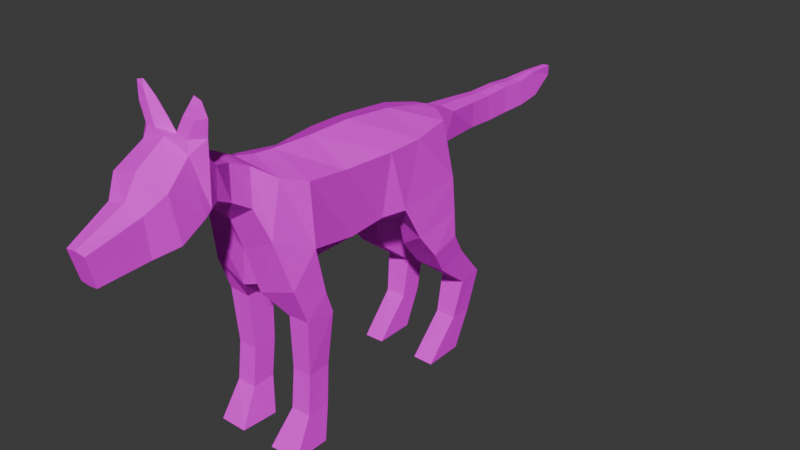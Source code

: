 # Source: doggo.blend  (saved by Blender 4.0.36; exported with 4.5.12 LTS)
import bpy
from mathutils import Matrix  # noqa: F401  (used for matrix-valued properties, if any)

bpy.ops.wm.read_factory_settings(use_empty=True)
scene = bpy.context.scene
scene.name = 'Scene'

# ---- collections
col_collection = bpy.data.collections.new('Collection'); scene.collection.children.link(col_collection)

# ---- images (referenced by path relative to the original .blend; pixels are not part of the script)
import os
ASSET_DIR = os.environ.get("B2B_ASSET_DIR", "")  # directory of the original .blend (textures are referenced by path, not embedded)
HERE = os.path.dirname(os.path.abspath(__file__))  # packed textures are extracted next to this script under _unpacked/

def load_image(name, relpath, width, height, colorspace="sRGB"):
    """Load a texture the original file referenced (path relative to the .blend, or extracted next to this script)."""
    p = next((c for c in (os.path.join(HERE, relpath), os.path.join(ASSET_DIR, relpath)) if relpath and os.path.exists(c)), "")
    if p:
        img = bpy.data.images.load(p, check_existing=True)
        img.name = name
    else:  # same state as the original file: an image datablock whose file is absent (Cycles renders it pink)
        img = bpy.data.images.new(name, width, height)
        img.source = "FILE"
        img.filepath = "//" + (relpath or name)
    img.colorspace_settings.name = colorspace
    return img
img_fabric_0034_color_1k_jpg = load_image('fabric_0034_color_1k.jpg', 'fabric_0034_color_1k.jpg', 1024, 1024, 'sRGB')

# ---- materials (node trees are filled in below, after node groups)
mat_material = bpy.data.materials.new('Material')
mat_material.alpha_threshold = 0.0
mat_material.use_transparent_shadow = False
mat_material.roughness = 0.5
mat_material.line_color = (0.0, 0.0, 0.0, 1.0)

# ---- material node trees
mat_material.use_nodes = True; mat_material.node_tree.nodes.clear()
_N = mat_material.node_tree.nodes; _L = mat_material.node_tree.links
n0 = _N.new('ShaderNodeOutputMaterial'); n0.name = 'Material Output'; n0.location = (300, 300)
n1 = _N.new('ShaderNodeBsdfPrincipled'); n1.name = 'Principled BSDF'; n1.location = (10, 300)
n1.inputs[2].default_value = 1.0
n1.inputs[3].default_value = 1.45
n1.inputs[13].default_value = 0.0
n2 = _N.new('ShaderNodeTexImage'); n2.name = 'Image Texture'; n2.location = (-273, 266)
n2.image = img_fabric_0034_color_1k_jpg
n2.interpolation = 'Closest'
_L.new(n1.outputs[0], n0.inputs[0])
_L.new(n2.outputs[0], n1.inputs[0])
n0.is_active_output = True

# ---- world
world_world = bpy.data.worlds.new('World'); scene.world = world_world
world_world.use_nodes = True; world_world.node_tree.nodes.clear()
_N = world_world.node_tree.nodes; _L = world_world.node_tree.links
n0 = _N.new('ShaderNodeOutputWorld'); n0.name = 'World Output'; n0.location = (300, 300)
n1 = _N.new('ShaderNodeBackground'); n1.name = 'Background'; n1.location = (10, 300)
n1.inputs[0].default_value = (0.05088, 0.05088, 0.05088, 1.0)
_L.new(n1.outputs[0], n0.inputs[0])
n0.is_active_output = True
world_world.color = (0.05088, 0.05088, 0.05088)
world_world.use_sun_shadow = False
world_world.sun_shadow_jitter_overblur = 0.0

# ---- meshes
me_cube = bpy.data.meshes.new('Cube')
me_cube.from_pydata([(0.1545, 0.08464, 0.8327), (0.1228, 0.08045, 0.6181), (0.1355, -0.08341, 0.8311), (0.13, -0.05862, 0.6154), (0.0, 0.07563, 0.8971), (0.0, 0.08625, 0.5183), (0.0, -0.08146, 0.8974), (0.0, -0.06274, 0.5142), (0.1426, -0.2321, 0.8522), (0.158, -0.2342, 0.6573), (0.0, -0.2267, 0.9039), (0.0, -0.1484, 0.5191), (0.1525, 0.2104, 0.8316), (0.1562, 0.1456, 0.6276), (0.0, 0.2506, 0.8786), (0.0, 0.1872, 0.5271), (0.1176, 0.3712, 0.832), (0.1667, 0.3596, 0.6604), (0.0, 0.3318, 0.8611), (0.0, 0.4073, 0.5825), (0.04468, 0.4284, 0.8354), (0.042, 0.4354, 0.6802), (0.0, 0.425, 0.8417), (0.0, 0.4372, 0.633), (0.05362, 0.5043, 0.8042), (0.02291, 0.5025, 0.6919), (0.0, 0.5053, 0.8117), (0.0, 0.5025, 0.6875), (0.01163, 1.114, 0.7849), (0.01103, 1.114, 0.7506), (0.0, 1.114, 0.7855), (0.0, 1.114, 0.7501), (0.04323, 0.6286, 0.796), (0.0344, 0.7196, 0.7899), (0.03185, 0.8178, 0.7915), (0.02866, 0.9105, 0.7845), (0.01713, 1.004, 0.7899), (0.0, 1.004, 0.792), (0.0, 0.9105, 0.7882), (0.0, 0.8178, 0.7961), (0.0, 0.7196, 0.7947), (0.0, 0.6286, 0.8023), (0.03814, 0.6286, 0.7086), (0.03954, 0.7196, 0.705), (0.03596, 0.8178, 0.7033), (0.04181, 0.9105, 0.7066), (0.03351, 1.004, 0.7127), (0.0, 0.6286, 0.7031), (0.0, 0.7196, 0.6995), (0.0, 0.8178, 0.6981), (0.0, 0.9105, 0.7013), (0.0, 1.004, 0.7086), (0.1038, -0.3039, 0.8753), (0.1218, -0.3578, 0.7142), (0.0, -0.2906, 0.9106), (0.0, -0.3501, 0.6511), (0.05874, -0.3604, 0.9155), (0.08271, -0.3823, 0.8088), (0.0, -0.3581, 0.9272), (0.0, -0.3879, 0.7537), (0.09813, -0.5032, 0.9787), (0.09103, -0.5032, 0.8794), (0.0, -0.5032, 0.9986), (0.0, -0.5032, 0.861), (0.1109, -0.5332, 1.01), (0.1044, -0.5332, 0.8732), (0.0, -0.5332, 1.043), (0.0, -0.5332, 0.8426), (0.08418, -0.573, 1.022), (0.1116, -0.5586, 0.8609), (0.0, -0.5755, 1.05), (0.0, -0.5553, 0.8239), (0.06544, -0.7072, 0.9076), (0.05672, -0.6903, 0.7801), (0.0, -0.7091, 0.9225), (0.0, -0.6886, 0.7671), (0.03448, -0.8582, 0.8512), (0.03086, -0.8344, 0.7562), (0.0, -0.8595, 0.8565), (0.0, -0.8332, 0.7514), (0.09759, -0.6272, 0.8068), (0.0, -0.6643, 0.992), (0.1025, -0.6578, 0.9595), (0.0, -0.621, 0.7759), (0.0, -0.4224, 0.9627), (0.07972, -0.4482, 0.8501), (0.0, -0.4531, 0.8187), (0.05507, -0.4262, 0.9461), (0.1173, -0.5475, 1.161), (0.09166, -0.5475, 1.168), (0.1104, -0.5533, 1.14), (0.08399, -0.5567, 1.148), (0.028, -0.5345, 1.081), (0.05829, -0.5405, 1.128), (0.1276, -0.5405, 1.117), (0.1134, -0.5345, 1.061), (0.03796, -0.5692, 1.063), (0.06443, -0.563, 1.116), (0.07362, -0.5658, 1.057), (0.102, -0.5595, 1.112), (0.05413, -0.2494, 0.5463), (0.1593, -0.2025, 0.5088), (0.0337, -0.3297, 0.5188), (0.1503, -0.3171, 0.5562), (0.0543, -0.2224, 0.01122), (0.157, -0.2227, 0.01021), (0.05873, -0.3492, 0.01448), (0.1567, -0.344, 0.01004), (0.1404, 0.2971, -0.0002083), (0.07116, 0.2962, 0.002274), (0.07116, 0.4315, 0.002468), (0.1393, 0.4331, 0.0008476), (0.1546, -0.273, 0.4411), (0.1431, -0.2641, 0.2569), (0.147, -0.2767, 0.1251), (0.1465, -0.1978, 0.1294), (0.1417, -0.1854, 0.2557), (0.157, -0.1748, 0.4336), (0.07979, -0.1992, 0.1286), (0.07919, -0.1843, 0.2546), (0.08537, -0.1742, 0.4331), (0.07988, -0.2775, 0.1245), (0.07941, -0.264, 0.2561), (0.08344, -0.2735, 0.4378), (0.06697, 0.4141, 0.3853), (0.07249, 0.5182, 0.2638), (0.07232, 0.4896, 0.1264), (0.0727, 0.4144, 0.1261), (0.07249, 0.4391, 0.2579), (0.06697, 0.3141, 0.3574), (0.1423, 0.4126, 0.1267), (0.1566, 0.4384, 0.2571), (0.1687, 0.3131, 0.3562), (0.142, 0.4914, 0.1266), (0.1554, 0.5199, 0.2651), (0.1672, 0.414, 0.3856), (0.0, -0.3038, 0.5218), (0.05535, 0.2584, 0.4378), (0.04378, 0.2474, 0.5277), (0.1803, 0.2591, 0.4373), (0.1675, 0.2002, 0.5188), (0.1785, 0.3622, 0.4635), (0.1724, 0.3636, 0.5463), (0.04378, 0.3301, 0.5416), (0.05535, 0.3627, 0.4642)], [], [(0, 4, 6, 2), (7, 3, 9, 11), (9, 53, 103, 101), (5, 1, 3, 7), (1, 0, 2, 3), (1, 5, 15, 13), (2, 6, 10, 8), (3, 2, 8, 9), (127, 126, 110, 109), (4, 0, 12, 14), (0, 1, 13, 12), (17, 19, 23, 21), (14, 12, 16, 18), (12, 13, 17, 16), (21, 23, 27, 25), (18, 16, 20, 22), (16, 17, 21, 20), (37, 36, 28, 30), (22, 20, 24, 26), (20, 21, 25, 24), (31, 30, 28, 29), (36, 46, 29, 28), (46, 51, 31, 29), (25, 27, 47, 42), (42, 47, 48, 43), (43, 48, 49, 44), (44, 49, 50, 45), (45, 50, 51, 46), (24, 25, 42, 32), (32, 42, 43, 33), (33, 43, 44, 34), (34, 44, 45, 35), (35, 45, 46, 36), (26, 24, 32, 41), (41, 32, 33, 40), (40, 33, 34, 39), (39, 34, 35, 38), (38, 35, 36, 37), (55, 53, 57, 59), (9, 8, 52, 53), (8, 10, 54, 52), (86, 85, 61, 63), (53, 52, 56, 57), (52, 54, 58, 56), (63, 61, 65, 67), (85, 87, 60, 61), (87, 84, 62, 60), (94, 93, 89, 88), (61, 60, 64, 65), (60, 62, 66, 64), (82, 81, 74, 72), (67, 65, 69, 71), (65, 64, 68, 69), (73, 72, 76, 77), (83, 80, 73, 75), (80, 82, 72, 73), (77, 76, 78, 79), (72, 74, 78, 76), (75, 73, 77, 79), (69, 68, 82, 80), (71, 69, 80, 83), (68, 70, 81, 82), (56, 58, 84, 87), (57, 56, 87, 85), (59, 57, 85, 86), (88, 89, 91, 90), (93, 97, 91, 89), (97, 99, 90, 91), (99, 94, 88, 90), (68, 64, 95, 98), (98, 95, 94, 99), (70, 68, 98, 96), (96, 98, 99, 97), (66, 70, 96, 92), (92, 96, 97, 93), (64, 66, 92, 95), (95, 92, 93, 94), (115, 114, 107, 105), (11, 9, 101, 100), (53, 55, 102, 103), (104, 105, 107, 106), (118, 115, 105, 104), (121, 118, 104, 106), (114, 121, 106, 107), (108, 109, 110, 111), (130, 127, 109, 108), (133, 130, 108, 111), (126, 133, 111, 110), (103, 102, 123, 112), (112, 123, 122, 113), (113, 122, 121, 114), (102, 100, 120, 123), (123, 120, 119, 122), (122, 119, 118, 121), (100, 101, 117, 120), (120, 117, 116, 119), (119, 116, 115, 118), (101, 103, 112, 117), (117, 112, 113, 116), (116, 113, 114, 115), (144, 141, 135, 124), (124, 135, 134, 125), (125, 134, 133, 126), (141, 139, 132, 135), (135, 132, 131, 134), (134, 131, 130, 133), (139, 137, 129, 132), (132, 129, 128, 131), (131, 128, 127, 130), (137, 144, 124, 129), (129, 124, 125, 128), (128, 125, 126, 127), (11, 100, 102, 136), (15, 19, 143, 138), (138, 143, 144, 137), (13, 15, 138, 140), (140, 138, 137, 139), (17, 13, 140, 142), (142, 140, 139, 141), (19, 17, 142, 143), (143, 142, 141, 144), (102, 55, 136)])
_uv = me_cube.uv_layers.new(name='UVMap')
_uv.uv.foreach_set('vector', [0.7152, 0.3636, 0.6283, 0.3396, 0.6296, 0.2819, 0.7063, 0.3032, 0.5299, 0.6473, 0.6065, 0.6405, 0.6257, 0.7338, 0.5309, 0.6935, 0.1732, 0.3557, 0.1578, 0.2794, 0.2374, 0.3254, 0.2472, 0.3922, 0.5289, 0.5664, 0.6016, 0.565, 0.6065, 0.6405, 0.5299, 0.6473, 0.1515, 0.5263, 0.03825, 0.5002, 0.06129, 0.4117, 0.1715, 0.4534, 0.6016, 0.565, 0.5289, 0.5664, 0.5286, 0.5114, 0.6197, 0.5293, 0.7063, 0.3032, 0.6296, 0.2819, 0.6304, 0.226, 0.7103, 0.2401, 0.1715, 0.4534, 0.06129, 0.4117, 0.0701, 0.3307, 0.1732, 0.3557, 0.8814, 0.2295, 0.9221, 0.2331, 0.8843, 0.2971, 0.8111, 0.2904, 0.6283, 0.3396, 0.7152, 0.3636, 0.7131, 0.4102, 0.6279, 0.4111, 0.03825, 0.5002, 0.1515, 0.5263, 0.1382, 0.5596, 0.02206, 0.5665, 0.6257, 0.4119, 0.5304, 0.3898, 0.5334, 0.3716, 0.5591, 0.3704, 0.6279, 0.4111, 0.7131, 0.4102, 0.6929, 0.4702, 0.6281, 0.4479, 0.02206, 0.5665, 0.1382, 0.5596, 0.09245, 0.668, -5.015e-08, 0.6508, 0.5591, 0.3704, 0.5334, 0.3716, 0.5363, 0.3339, 0.549, 0.3337, 0.6281, 0.4479, 0.6929, 0.4702, 0.6529, 0.4921, 0.6284, 0.4898, 0.6929, 0.4702, 0.7285, 0.5328, 0.6594, 0.5568, 0.6529, 0.4921, 0.6263, 0.7219, 0.6357, 0.7222, 0.6321, 0.7648, 0.6257, 0.7649, 0.6284, 0.4898, 0.6529, 0.4921, 0.6587, 0.5322, 0.6293, 0.5313, 0.8128, 0.7988, 0.7285, 0.7988, 0.7334, 0.7623, 0.7939, 0.7584, 0.6276, 0.7791, 0.6257, 0.7649, 0.6321, 0.7648, 0.6335, 0.7785, 0.7745, 0.4878, 0.7323, 0.4896, 0.7505, 0.429, 0.7691, 0.4281, 0.5519, 0.06116, 0.5336, 0.06144, 0.5353, 6.096e-05, 0.5413, 1.701e-08, 0.549, 0.3337, 0.5363, 0.3339, 0.5363, 0.265, 0.5572, 0.2646, 0.5572, 0.2646, 0.5363, 0.265, 0.5353, 0.2158, 0.557, 0.2155, 0.557, 0.2155, 0.5353, 0.2158, 0.5344, 0.1627, 0.5542, 0.1623, 0.5542, 0.1623, 0.5344, 0.1627, 0.5339, 0.1124, 0.5568, 0.112, 0.5568, 0.112, 0.5339, 0.1124, 0.5336, 0.06144, 0.5519, 0.06116, 0.7939, 0.7584, 0.7334, 0.7623, 0.7392, 0.6933, 0.7866, 0.6912, 0.7866, 0.6912, 0.7392, 0.6933, 0.735, 0.644, 0.7812, 0.642, 0.7812, 0.642, 0.735, 0.644, 0.7317, 0.5908, 0.7797, 0.5886, 0.7797, 0.5886, 0.7317, 0.5908, 0.7312, 0.5404, 0.7737, 0.5385, 0.7737, 0.5385, 0.7312, 0.5404, 0.7323, 0.4896, 0.7745, 0.4878, 0.6293, 0.5313, 0.6587, 0.5322, 0.6525, 0.5813, 0.6288, 0.5802, 0.6288, 0.5802, 0.6525, 0.5813, 0.6473, 0.6174, 0.6284, 0.6166, 0.6284, 0.6166, 0.6473, 0.6174, 0.645, 0.6529, 0.6276, 0.6521, 0.6276, 0.6521, 0.645, 0.6529, 0.6429, 0.6897, 0.6272, 0.6892, 0.6272, 0.6892, 0.6429, 0.6897, 0.6357, 0.7222, 0.6263, 0.7219, 0.8095, 0.08018, 0.7422, 0.05137, 0.7618, 0.001558, 0.8071, 0.007706, 0.1732, 0.3557, 0.0701, 0.3307, 0.06587, 0.2853, 0.1578, 0.2794, 0.7103, 0.2401, 0.6304, 0.226, 0.6306, 0.1999, 0.6887, 0.2058, 0.9024, 0.7216, 0.9625, 0.7179, 0.955, 0.7465, 0.9047, 0.7474, 0.1578, 0.2794, 0.06587, 0.2853, 0.05091, 0.2494, 0.1098, 0.2525, 0.6887, 0.2058, 0.6306, 0.1999, 0.6303, 0.1686, 0.6627, 0.1704, 0.9047, 0.7474, 0.955, 0.7465, 0.962, 0.763, 0.9037, 0.7644, 0.0996, 0.2168, 0.04583, 0.2154, 0.03909, 0.1706, 0.09131, 0.1838, 0.6755, 0.1333, 0.629, 0.1308, 0.6278, 0.08684, 0.6819, 0.09157, 0.691, 0.02162, 0.6529, 0.01953, 0.669, -2.886e-08, 0.6831, 0.001675, 0.09131, 0.1838, 0.03909, 0.1706, 0.02668, 0.1507, 0.09872, 0.1689, 0.6819, 0.09157, 0.6278, 0.08684, 0.6257, 0.05817, 0.6874, 0.06755, 0.8996, 0.5472, 0.9577, 0.5406, 0.9517, 0.5814, 0.9152, 0.5828, 0.9037, 0.7644, 0.962, 0.763, 0.9653, 0.7773, 0.9027, 0.7771, 0.09872, 0.1689, 0.02668, 0.1507, 0.02519, 0.1279, 0.1087, 0.1573, 0.1682, 0.09811, 0.1033, 0.07234, 0.1528, -1.144e-08, 0.1996, 0.02516, 0.8999, 0.8147, 0.9546, 0.8167, 0.9312, 0.852, 0.8998, 0.8517, 0.1462, 0.1282, 0.06986, 0.0918, 0.1033, 0.07234, 0.1682, 0.09811, 0.9211, 0.678, 0.9293, 0.6299, 0.9483, 0.6306, 0.937, 0.6833, 0.9152, 0.5828, 0.9517, 0.5814, 0.9483, 0.6306, 0.9293, 0.6299, 0.8998, 0.8517, 0.9312, 0.852, 0.9166, 0.9311, 0.8996, 0.9307, 0.1087, 0.1573, 0.02519, 0.1279, 0.06986, 0.0918, 0.1462, 0.1282, 0.9027, 0.7771, 0.9653, 0.7773, 0.9546, 0.8167, 0.8999, 0.8147, 0.9139, 0.5077, 0.9617, 0.5013, 0.9577, 0.5406, 0.8996, 0.5472, 0.6627, 0.1704, 0.6303, 0.1686, 0.629, 0.1308, 0.6755, 0.1333, 0.1098, 0.2525, 0.05091, 0.2494, 0.04583, 0.2154, 0.0996, 0.2168, 0.8996, 0.6865, 0.9453, 0.684, 0.9625, 0.7179, 0.9024, 0.7216, 0.9098, 0.429, 0.9241, 0.4281, 0.9264, 0.44, 0.9114, 0.4412, 0.6077, 0.8115, 0.5969, 0.8201, 0.5975, 0.8027, 0.6007, 0.7916, 0.9337, 0.4593, 0.9132, 0.4574, 0.9114, 0.4412, 0.9264, 0.44, 0.9132, 0.4574, 0.8996, 0.4506, 0.9098, 0.429, 0.9114, 0.4412, 0.02519, 0.1279, 0.02668, 0.1507, -2.207e-08, 0.1433, 0.005969, 0.127, 0.9229, 0.4899, 0.9014, 0.4808, 0.8996, 0.4506, 0.9132, 0.4574, 0.9617, 0.5013, 0.9139, 0.5077, 0.9229, 0.4899, 0.9426, 0.4903, 0.9426, 0.4903, 0.9229, 0.4899, 0.9132, 0.4574, 0.9337, 0.4593, 0.6189, 0.8553, 0.5956, 0.8553, 0.5983, 0.8486, 0.615, 0.8356, 0.615, 0.8356, 0.5983, 0.8486, 0.5969, 0.8201, 0.6077, 0.8115, 0.6874, 0.06755, 0.6257, 0.05817, 0.6389, 0.04151, 0.6861, 0.04659, 0.6861, 0.04659, 0.6389, 0.04151, 0.6529, 0.01953, 0.691, 0.02162, 0.4462, 0.445, 0.459, 0.404, 0.5286, 0.384, 0.5124, 0.4479, 0.5309, 0.6935, 0.6257, 0.7338, 0.6166, 0.7227, 0.5627, 0.7469, 0.7422, 0.05137, 0.8095, 0.08018, 0.7941, 0.1504, 0.7295, 0.1333, 0.6713, 0.7791, 0.7265, 0.7819, 0.7239, 0.8476, 0.6713, 0.8477, 0.9567, 0.1874, 0.9928, 0.1898, 1.0, 0.2292, 0.9445, 0.2254, 0.8498, 0.6581, 0.8921, 0.6543, 0.8816, 0.7179, 0.8128, 0.7189, 0.7417, 0.3604, 0.778, 0.3584, 0.7958, 0.4228, 0.7427, 0.4281, 0.8542, 0.4079, 0.8171, 0.411, 0.8111, 0.3379, 0.8476, 0.3345, 0.6314, 0.8515, 0.6691, 0.8528, 0.6713, 0.93, 0.6337, 0.9301, 0.3557, 0.8083, 0.3661, 0.7668, 0.4484, 0.7229, 0.4297, 0.7943, 0.8168, 0.3008, 0.8542, 0.2971, 0.8476, 0.3345, 0.8111, 0.3379, 0.7295, 0.1333, 0.7941, 0.1504, 0.767, 0.1905, 0.7285, 0.1912, 0.7285, 0.1912, 0.767, 0.1905, 0.7739, 0.2868, 0.7395, 0.2886, 0.7395, 0.2886, 0.7739, 0.2868, 0.778, 0.3584, 0.7417, 0.3604, 0.8128, 0.4444, 0.8561, 0.4281, 0.8996, 0.4886, 0.8456, 0.4881, 0.8456, 0.4881, 0.8996, 0.4886, 0.8977, 0.5856, 0.8544, 0.5865, 0.8544, 0.5865, 0.8977, 0.5856, 0.8921, 0.6543, 0.8498, 0.6581, 0.9445, -4.156e-09, 0.999, 0.0357, 0.9964, 0.07597, 0.9577, 0.07398, 0.9577, 0.07398, 0.9964, 0.07597, 0.9892, 0.1433, 0.9553, 0.142, 0.9553, 0.142, 0.9892, 0.1433, 0.9928, 0.1898, 0.9567, 0.1874, 0.2472, 0.3922, 0.2374, 0.3254, 0.2922, 0.364, 0.2831, 0.4167, 0.2831, 0.4167, 0.2922, 0.364, 0.3878, 0.3931, 0.378, 0.4347, 0.378, 0.4347, 0.3878, 0.3931, 0.459, 0.404, 0.4462, 0.445, 0.816, 0.7625, 0.8824, 0.769, 0.872, 0.8185, 0.818, 0.8134, 0.818, 0.8134, 0.872, 0.8185, 0.8574, 0.9046, 0.8128, 0.9002, 0.8128, 0.9002, 0.8574, 0.9046, 0.8504, 0.9494, 0.813, 0.9452, 0.196, 0.6958, 0.2235, 0.645, 0.2589, 0.6841, 0.2299, 0.7333, 0.2299, 0.7333, 0.2589, 0.6841, 0.2942, 0.7632, 0.2791, 0.805, 0.2791, 0.805, 0.2942, 0.7632, 0.3661, 0.7668, 0.3557, 0.8083, 0.5286, 0.8499, 0.5956, 0.8394, 0.5925, 0.8783, 0.5382, 0.8875, 0.7831, 0.8667, 0.7285, 0.8626, 0.7285, 0.7988, 0.7737, 0.8022, 0.6257, 0.7791, 0.6713, 0.78, 0.6691, 0.8528, 0.6314, 0.8515, 0.8126, 0.05276, 0.8704, 0.04375, 0.8943, 0.08924, 0.8388, 0.09926, 0.8388, 0.09926, 0.8943, 0.08924, 0.9445, 0.1603, 0.9014, 0.1595, 0.9014, 0.1595, 0.9445, 0.1603, 0.9221, 0.2331, 0.8814, 0.2295, 0.5309, 0.6935, 0.5627, 0.7469, 0.5506, 0.7916, 0.5324, 0.7776, 0.5286, 0.5114, 0.5304, 0.3898, 0.552, 0.4332, 0.5518, 0.4786, 0.8111, 0.003333, 0.8566, -9.446e-09, 0.8704, 0.04375, 0.8126, 0.05276, 0.6197, 0.5293, 0.5286, 0.5114, 0.5518, 0.4786, 0.6184, 0.5041, 0.5324, 0.8106, 0.5956, 0.7916, 0.5956, 0.8394, 0.5286, 0.8499, 0.09245, 0.668, 0.1382, 0.5596, 0.1883, 0.603, 0.1521, 0.6854, 0.1521, 0.6854, 0.1883, 0.603, 0.2235, 0.645, 0.196, 0.6958, 0.5304, 0.3898, 0.6257, 0.4119, 0.6214, 0.4145, 0.552, 0.4332, 0.8128, 0.7189, 0.88, 0.7358, 0.8824, 0.769, 0.816, 0.7625, 0.7941, 0.1504, 0.8095, 0.08018, 0.8111, 0.1453])
me_cube.materials.append(mat_material)
me_cube.use_mirror_vertex_groups = False
me_cube.update()
arm_metarig = bpy.data.armatures.new('metarig')  # bones are not reproduced

# ---- objects
ob_doggo = bpy.data.objects.new('Doggo', me_cube)
ob_metarig = bpy.data.objects.new('metarig', arm_metarig)

# ---- transforms, parenting, visibility, modifiers, constraints
ob_doggo.parent = ob_metarig
ob_doggo.location = (0.0, 0.0, 0.0)
ob_doggo.lock_rotations_4d = False
ob_doggo.empty_display_type = 'ARROWS'
ob_doggo.lineart.crease_threshold = 0.0
_vg = ob_doggo.vertex_groups.new(name='spine.004')
for _i, _w in zip([0, 4, 12, 14, 16, 18, 20, 21, 22, 24, 26], [0.007798, 0.1032, 0.09028, 0.8076, 0.1593, 0.8045, 0.7112, 0.03635, 0.3142, 0.07509, 0.02408]): _vg.add([_i], _w, 'REPLACE')
_vg = ob_doggo.vertex_groups.new(name='spine.003')
for _i, _w in zip([16, 18, 20, 21, 22, 23, 24, 25, 26, 27, 32, 41, 42, 47], [0.01112, 0.06414, 0.1718, 0.1365, 0.6301, 0.07144, 0.8396, 0.7246, 0.9027, 0.6935, 0.05881, 0.06933, 0.03034, 0.03081]): _vg.add([_i], _w, 'REPLACE')
_vg = ob_doggo.vertex_groups.new(name='spine.002')
for _i, _w in zip([24, 25, 26, 27, 32, 33, 34, 39, 40, 41, 42, 43, 44, 47, 48, 49], [0.05892, 0.08962, 0.05123, 0.09463, 0.929, 0.9252, 0.0814, 0.09639, 0.9116, 0.9189, 0.9452, 0.9253, 0.06408, 0.9418, 0.9143, 0.07286]): _vg.add([_i], _w, 'REPLACE')
_vg = ob_doggo.vertex_groups.new(name='spine.001')
for _i, _w in zip([33, 34, 35, 36, 37, 38, 39, 40, 43, 44, 45, 46, 48, 49, 50, 51], [0.06855, 0.9124, 0.93, 0.0576, 0.06344, 0.921, 0.8958, 0.08046, 0.07019, 0.9309, 0.9318, 0.06675, 0.08056, 0.9213, 0.9252, 0.06794]): _vg.add([_i], _w, 'REPLACE')
_vg = ob_doggo.vertex_groups.new(name='spine')
for _i, _w in zip([28, 29, 30, 31, 35, 36, 37, 38, 45, 46, 50, 51], [0.9981, 0.9986, 0.9979, 0.9988, 0.06345, 0.942, 0.9361, 0.07053, 0.06321, 0.9329, 0.06951, 0.9317]): _vg.add([_i], _w, 'REPLACE')
_vg = ob_doggo.vertex_groups.new(name='spine.005')
for _i, _w in zip([1, 3, 5, 7, 11, 13, 15, 138, 140], [0.137, 0.02692, 0.1218, 0.04322, 0.00578, 0.3136, 0.2023, 0.06472, 0.03439]): _vg.add([_i], _w, 'REPLACE')
_vg = ob_doggo.vertex_groups.new(name='spine.006')
for _i, _w in zip([0, 1, 2, 3, 4, 5, 6, 7, 11, 12, 13, 14, 15, 138, 140], [0.6321, 0.4374, 0.09429, 0.1292, 0.6688, 0.3108, 0.1159, 0.1282, 0.07688, 0.1275, 0.2001, 0.06808, 0.1625, 0.0507, 0.005207]): _vg.add([_i], _w, 'REPLACE')
_vg = ob_doggo.vertex_groups.new(name='spine.007')
for _i, _w in zip([0, 1, 2, 3, 4, 5, 6, 7, 8, 9, 10, 11, 12, 13, 15, 54, 100, 136], [0.1222, 0.1467, 0.701, 0.5204, 0.1437, 0.1515, 0.6972, 0.3365, 0.06847, 0.0307, 0.1041, 0.2028, 0.002524, 0.06316, 0.07485, 0.02427, 0.03069, 0.05191]): _vg.add([_i], _w, 'REPLACE')
_vg = ob_doggo.vertex_groups.new(name='spine.008')
for _i, _w in zip([10, 54, 55, 56, 57, 58, 59, 84, 85, 86], [0.1247, 0.4304, 0.1799, 0.06118, 0.09765, 0.1581, 0.7391, 0.05007, 0.0003966, 0.07973]): _vg.add([_i], _w, 'REPLACE')
_vg = ob_doggo.vertex_groups.new(name='spine.009')
for _i, _w in zip([10, 52, 54, 56, 57, 58, 60, 62, 84, 85, 87], [0.03123, 0.04603, 0.1382, 0.3932, 0.09033, 0.47, 0.004362, 0.03028, 0.1586, 0.0354, 0.1202]): _vg.add([_i], _w, 'REPLACE')
_vg = ob_doggo.vertex_groups.new(name='spine.010')
for _i, _w in zip([54, 56, 57, 58, 59, 60, 61, 62, 63, 64, 65, 66, 67, 69, 71, 84, 85, 86, 87], [0.03584, 0.1452, 0.1038, 0.1449, 0.1051, 0.1183, 0.1606, 0.1283, 0.07975, 0.02069, 0.0824, 0.04393, 0.04477, 0.05064, 0.02081, 0.481, 0.516, 0.7757, 0.5292]): _vg.add([_i], _w, 'REPLACE')
_vg = ob_doggo.vertex_groups.new(name='spine.011')
for _i, _w in zip([56, 57, 58, 60, 61, 62, 63, 64, 65, 66, 67, 68, 69, 70, 71, 72, 73, 74, 75, 76, 77, 78, 79, 80, 81, 82, 83, 84, 85, 86, 87, 92, 95, 96], [0.03655, 0.0282, 0.03501, 0.4403, 0.7095, 0.4392, 0.9039, 0.1563, 0.8003, 0.1856, 0.9334, 0.08963, 0.8722, 0.1862, 0.9447, 0.9485, 0.9646, 0.9719, 0.9665, 0.9663, 0.9714, 0.9671, 0.9716, 0.9438, 0.9924, 0.8382, 0.9588, 0.1403, 0.2187, 0.1192, 0.145, 0.008203, 0.0007669, 0.03045]): _vg.add([_i], _w, 'REPLACE')
_vg = ob_doggo.vertex_groups.new(name='ear.L')
for _i, _w in zip([58, 60, 61, 62, 64, 65, 66, 68, 69, 70, 72, 80, 82, 84, 87, 88, 89, 90, 91, 92, 93, 94, 95, 96, 97, 98, 99], [0.008035, 0.3852, 0.0568, 0.3389, 0.7883, 0.07986, 0.6839, 0.8934, 0.05451, 0.4774, 0.03739, 0.004934, 0.1505, 0.1036, 0.09462, 0.9997, 0.9999, 1.0, 0.9994, 0.9478, 0.9956, 0.9963, 0.9652, 0.8948, 0.9932, 0.9906, 1.001]): _vg.add([_i], _w, 'REPLACE')
_vg = ob_doggo.vertex_groups.new(name='ear.R')
for _i, _w in zip([66, 70, 96], [0.05832, 0.322, 0.06044]): _vg.add([_i], _w, 'REPLACE')
_vg = ob_doggo.vertex_groups.new(name='shoulder.L')
for _i, _w in zip([2, 6, 8, 9, 10, 52, 53, 54, 55, 56, 57, 58, 59, 61, 84, 85, 87, 103], [0.1181, 0.01891, 0.8149, 0.09416, 0.1041, 0.88, 0.9731, 0.1145, 0.2193, 0.3124, 0.6545, 0.06523, 0.08345, 0.04374, 0.01502, 0.1793, 0.07709, 0.003102]): _vg.add([_i], _w, 'REPLACE')
_vg = ob_doggo.vertex_groups.new(name='front_thigh.L')
for _i, _w in zip([1, 2, 3, 5, 7, 8, 9, 11, 13, 15, 55, 59, 100, 101, 102, 103, 112, 117, 120, 123, 136], [0.06562, 0.004956, 0.2194, 0.1107, 0.2787, 0.05205, 0.8393, 0.4523, 0.002851, 0.05209, 0.5654, 0.03805, 0.8346, 0.9099, 0.9553, 0.9645, 0.9214, 0.1402, 0.1257, 0.876, 0.8419]): _vg.add([_i], _w, 'REPLACE')
_vg = ob_doggo.vertex_groups.new(name='front_shin.L')
for _i, _w in zip([100, 101, 112, 113, 114, 115, 116, 117, 118, 119, 120, 121, 122, 123], [0.05133, 0.07882, 0.07619, 0.9461, 0.02324, 0.01248, 0.9756, 0.8596, 0.0009912, 0.9693, 0.8691, 0.01617, 0.9399, 0.1177]): _vg.add([_i], _w, 'REPLACE')
_vg = ob_doggo.vertex_groups.new(name='front_foot.L')
for _i, _w in zip([104, 105, 113, 114, 115, 118, 119, 121, 122], [0.03433, 0.03073, 0.01069, 0.8879, 0.9412, 0.949, 0.002739, 0.8956, 0.02085]): _vg.add([_i], _w, 'REPLACE')
_vg = ob_doggo.vertex_groups.new(name='front_toe.L')
for _i, _w in zip([104, 105, 106, 107], [0.9918, 0.981, 0.9989, 0.9502]): _vg.add([_i], _w, 'REPLACE')
_vg = ob_doggo.vertex_groups.new(name='shoulder.R')
for _i, _w in zip([6, 8, 10, 54, 58], [0.08988, 0.01207, 0.581, 0.2065, 0.07268]): _vg.add([_i], _w, 'REPLACE')
_vg = ob_doggo.vertex_groups.new(name='front_thigh.R')
for _i, _w in zip([5, 7, 11, 100, 136], [0.01942, 0.09621, 0.1464, 0.003559, 0.02368]): _vg.add([_i], _w, 'REPLACE')
_vg = ob_doggo.vertex_groups.new(name='front_shin.R')
_vg = ob_doggo.vertex_groups.new(name='front_foot.R')
_vg = ob_doggo.vertex_groups.new(name='front_toe.R')
_vg = ob_doggo.vertex_groups.new(name='pelvis.L')
for _i, _w in zip([0, 4, 12, 13, 14, 16, 17, 18, 19, 20, 21, 22, 23, 25, 27, 143], [0.1271, 0.02593, 0.6588, 0.05782, 0.08093, 0.7187, 0.01868, 0.09391, 0.4802, 0.09295, 0.5782, 0.0301, 0.3721, 0.1187, 0.1241, 0.1006]): _vg.add([_i], _w, 'REPLACE')
_vg = ob_doggo.vertex_groups.new(name='pelvis.R')
for _i, _w in zip([19, 21, 23, 25, 27, 143], [0.4902, 0.1196, 0.5138, 0.02656, 0.06033, 0.1012]): _vg.add([_i], _w, 'REPLACE')
_vg = ob_doggo.vertex_groups.new(name='thigh.L')
for _i, _w in zip([0, 1, 3, 5, 7, 11, 12, 13, 15, 16, 17, 19, 21, 137, 138, 139, 140, 141, 142, 143, 144], [0.01099, 0.1561, 0.05163, 0.2925, 0.09965, 0.05947, 0.06057, 0.2874, 0.5816, 0.06841, 0.9379, 0.001937, 0.1042, 0.1006, 0.6915, 0.08625, 0.7757, 0.145, 0.8409, 0.6062, 0.1151]): _vg.add([_i], _w, 'REPLACE')
_vg = ob_doggo.vertex_groups.new(name='shin.L')
for _i, _w in zip([1, 5, 13, 15, 124, 125, 126, 128, 129, 131, 132, 133, 134, 135, 137, 138, 139, 140, 141, 142, 143, 144], [0.00311, 0.06828, 0.0317, 0.1412, 0.9597, 0.5354, 0.02076, 0.9266, 1.002, 0.9326, 0.9861, 0.003986, 0.5332, 0.9752, 0.8813, 0.1707, 0.9042, 0.1323, 0.8464, 0.1264, 0.15, 0.8405]): _vg.add([_i], _w, 'REPLACE')
_vg = ob_doggo.vertex_groups.new(name='foot.L')
for _i, _w in zip([110, 111, 124, 125, 126, 127, 128, 130, 131, 133, 134], [0.003553, 0.03598, 0.003156, 0.4639, 0.935, 0.9446, 0.07176, 0.9398, 0.06571, 0.949, 0.4662]): _vg.add([_i], _w, 'REPLACE')
_vg = ob_doggo.vertex_groups.new(name='toe.L')
for _i, _w in zip([108, 109, 110, 111], [0.9784, 0.9886, 0.9682, 0.87]): _vg.add([_i], _w, 'REPLACE')
_vg = ob_doggo.vertex_groups.new(name='thigh.R')
_vg = ob_doggo.vertex_groups.new(name='shin.R')
_vg = ob_doggo.vertex_groups.new(name='foot.R')
_vg = ob_doggo.vertex_groups.new(name='toe.R')
_m = ob_doggo.modifiers.new('Mirror', 'MIRROR')
_m.use_clip = True
_m = ob_doggo.modifiers.new('Armature', 'ARMATURE')
_m.object = ob_metarig
ob_metarig.location = (0.0, 0.0, 0.0)

# ---- collection membership
col_collection.objects.link(ob_doggo)
col_collection.objects.link(ob_metarig)

# ---- scene / render settings (as saved in the file)
scene.frame_start = 0; scene.frame_end = 120; scene.frame_set(0)
scene.render.engine = 'BLENDER_EEVEE_NEXT'
scene.cycles.sampling_pattern = 'TABULATED_SOBOL'
bpy.context.view_layer.update()

# ---- added for rendering (the .blend has no active camera and no usable light): camera, sun
cam_auto = bpy.data.cameras.new('AutoCamera')
cam_auto.lens = 50.0
cam_auto.sensor_width = 36.0
cam_auto.clip_end = 1000.0
ob_auto_camera = bpy.data.objects.new('AutoCamera', cam_auto)
scene.collection.objects.link(ob_auto_camera)
ob_auto_camera.location = (2.0094, -2.10394, 2.07231)
ob_auto_camera.rotation_euler = (1.09748, -7.21219e-08, 0.694738)
scene.camera = ob_auto_camera
light_auto_sun = bpy.data.lights.new('AutoSun', 'SUN')
light_auto_sun.energy = 3.0
light_auto_sun.angle = 0.0523599
ob_auto_sun = bpy.data.objects.new('AutoSun', light_auto_sun)
scene.collection.objects.link(ob_auto_sun)
ob_auto_sun.rotation_euler = (0.872665, 0.174533, 0.523599)
bpy.context.view_layer.update()
